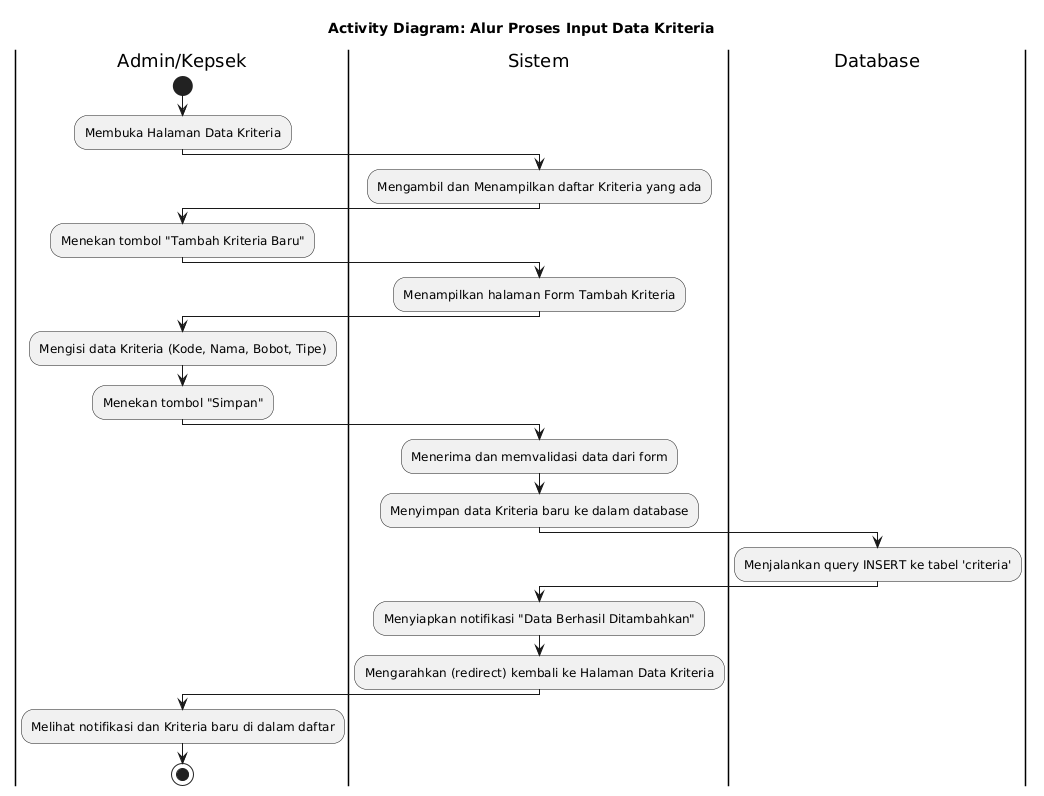

The diagram above was rendered by PlantUML. Its source (embedded in the PNG):
@startuml
title Activity Diagram: Alur Proses Input Data Kriteria

|Admin/Kepsek|
start
:Membuka Halaman Data Kriteria;

|Sistem|
:Mengambil dan Menampilkan daftar Kriteria yang ada;

|Admin/Kepsek|
:Menekan tombol "Tambah Kriteria Baru";

|Sistem|
:Menampilkan halaman Form Tambah Kriteria;

|Admin/Kepsek|
:Mengisi data Kriteria (Kode, Nama, Bobot, Tipe);
:Menekan tombol "Simpan";

|Sistem|
:Menerima dan memvalidasi data dari form;
:Menyimpan data Kriteria baru ke dalam database;

|Database|
:Menjalankan query INSERT ke tabel 'criteria';

|Sistem|
:Menyiapkan notifikasi "Data Berhasil Ditambahkan";
:Mengarahkan (redirect) kembali ke Halaman Data Kriteria;

|Admin/Kepsek|
:Melihat notifikasi dan Kriteria baru di dalam daftar;
stop
@enduml